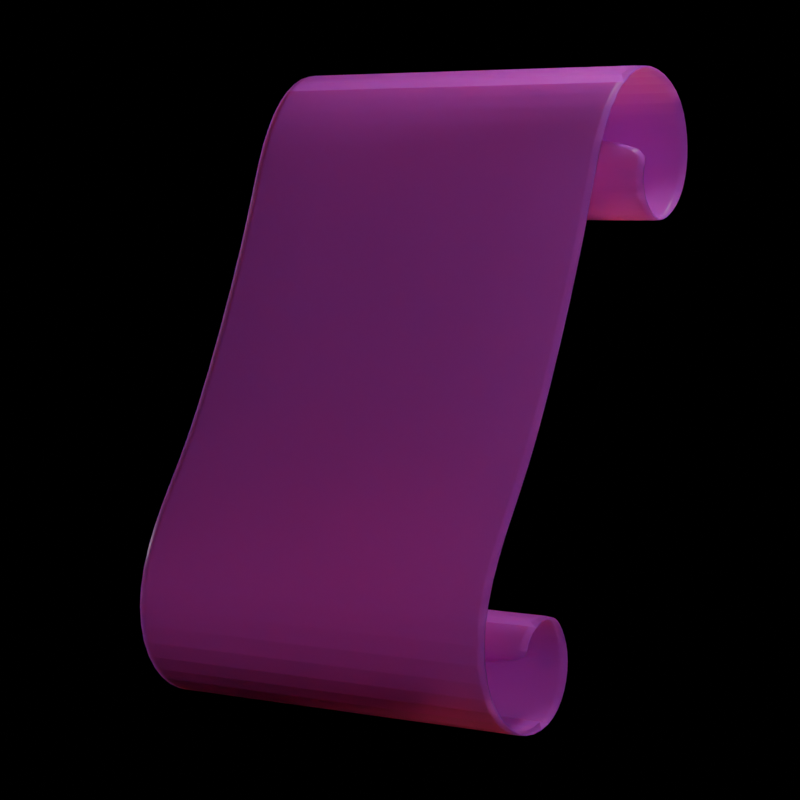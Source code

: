 # Source: Map.blend  (saved by Blender 2.82.7; exported with 4.5.12 LTS)
import bpy
from mathutils import Matrix  # noqa: F401  (used for matrix-valued properties, if any)

bpy.ops.wm.read_factory_settings(use_empty=True)
scene = bpy.context.scene
scene.name = 'Scene'

# ---- collections
col_collection = bpy.data.collections.new('Collection'); scene.collection.children.link(col_collection)

# ---- images (referenced by path relative to the original .blend; pixels are not part of the script)
import os
ASSET_DIR = os.environ.get("B2B_ASSET_DIR", "")  # directory of the original .blend (textures are referenced by path, not embedded)
HERE = os.path.dirname(os.path.abspath(__file__))  # packed textures are extracted next to this script under _unpacked/

def load_image(name, relpath, width, height, colorspace="sRGB"):
    """Load a texture the original file referenced (path relative to the .blend, or extracted next to this script)."""
    p = next((c for c in (os.path.join(HERE, relpath), os.path.join(ASSET_DIR, relpath)) if relpath and os.path.exists(c)), "")
    if p:
        img = bpy.data.images.load(p, check_existing=True)
        img.name = name
    else:  # same state as the original file: an image datablock whose file is absent (Cycles renders it pink)
        img = bpy.data.images.new(name, width, height)
        img.source = "FILE"
        img.filepath = "//" + (relpath or name)
    img.colorspace_settings.name = colorspace
    return img
img_paper02_col_jpg = load_image('paper02_col.jpg', 'paper02_col.jpg', 1024, 1024, 'sRGB')
img_paper02_rgh_jpg = load_image('paper02_rgh.jpg', 'paper02_rgh.jpg', 1024, 1024, 'Non-Color')
img_paper02_nrm_jpg = load_image('paper02_nrm.jpg', 'paper02_nrm.jpg', 1024, 1024, 'Non-Color')

# ---- materials (node trees are filled in below, after node groups)
mat_material_001 = bpy.data.materials.new('Material.001')
mat_material_001.use_transparent_shadow = False

# ---- material node trees
mat_material_001.use_nodes = True; mat_material_001.node_tree.nodes.clear()
_N = mat_material_001.node_tree.nodes; _L = mat_material_001.node_tree.links
n0 = _N.new('ShaderNodeOutputMaterial'); n0.name = 'Material Output'; n0.location = (300, 300)
n1 = _N.new('ShaderNodeTexImage'); n1.name = 'Image Texture'; n1.location = (-616, 295)
n1.image = img_paper02_col_jpg
n2 = _N.new('ShaderNodeTexImage'); n2.name = 'Image Texture.002'; n2.location = (-603, -33)
n2.image = img_paper02_rgh_jpg
n3 = _N.new('ShaderNodeNormalMap'); n3.name = 'Normal Map'; n3.location = (-286, -287)
n4 = _N.new('ShaderNodeTexImage'); n4.name = 'Image Texture.001'; n4.location = (-675, -358)
n4.image = img_paper02_nrm_jpg
n5 = _N.new('ShaderNodeBsdfPrincipled'); n5.name = 'Principled BSDF'; n5.location = (10, 300)
n5.distribution = 'GGX'
n5.subsurface_method = 'BURLEY'
n5.inputs[3].default_value = 1.45
n5.inputs[8].default_value = 1.0
n5.inputs[9].default_value = (0.5, 0.2, 0.1)
n5.inputs[10].default_value = 0.2
n5.inputs[27].default_value = (0.0, 0.0, 0.0, 1.0)
n5.inputs[28].default_value = 1.0
n6 = _N.new('ShaderNodeMix'); n6.name = 'Mix'; n6.location = (-160, 180)
n6.data_type = 'RGBA'
n6.inputs[0].default_value = 0.2
n6.inputs[7].default_value = (0.8, 0.8, 0.8, 1.0)
_L.new(n5.outputs[0], n0.inputs[0])
_L.new(n4.outputs[0], n3.inputs[1])
_L.new(n3.outputs[0], n5.inputs[5])
_L.new(n2.outputs[0], n5.inputs[2])
_L.new(n1.outputs[0], n6.inputs[6])
_L.new(n6.outputs[2], n5.inputs[0])
n0.is_active_output = True

# ---- world
world_world = bpy.data.worlds.new('World'); scene.world = world_world
world_world.use_nodes = True; world_world.node_tree.nodes.clear()
_N = world_world.node_tree.nodes; _L = world_world.node_tree.links
n0 = _N.new('ShaderNodeOutputWorld'); n0.name = 'World Output'; n0.location = (300, 300)
n1 = _N.new('ShaderNodeBackground'); n1.name = 'Background'; n1.location = (10, 300)
n1.inputs[0].default_value = (0.05088, 0.05088, 0.05088, 1.0)
n1.inputs[1].default_value = 0.0
_L.new(n1.outputs[0], n0.inputs[0])
n0.is_active_output = True
world_world.color = (0.05088, 0.05088, 0.05088)
world_world.use_sun_shadow = False
world_world.sun_shadow_jitter_overblur = 0.0

# ---- cameras
cam_camera_001 = bpy.data.cameras.new('Camera.001')
cam_camera_001.lens = 120.0

# ---- lights
light_point_001 = bpy.data.lights.new('Point.001', 'POINT')
light_point_001.transmission_factor = 0.0
light_point_001.energy = 150.0
light_point_001.shadow_soft_size = 0.25
light_point_001.shadow_maximum_resolution = 0.006
light_point_001.use_absolute_resolution = True
light_point_002 = bpy.data.lights.new('Point.002', 'POINT')
light_point_002.transmission_factor = 0.0
light_point_002.energy = 150.0
light_point_002.shadow_soft_size = 0.25
light_point_002.shadow_maximum_resolution = 0.006
light_point_002.use_absolute_resolution = True
light_point_003 = bpy.data.lights.new('Point.003', 'POINT')
light_point_003.transmission_factor = 0.0
light_point_003.energy = 150.0
light_point_003.shadow_soft_size = 0.25
light_point_003.shadow_maximum_resolution = 0.006
light_point_003.use_absolute_resolution = True
light_point_004 = bpy.data.lights.new('Point.004', 'POINT')
light_point_004.transmission_factor = 0.0
light_point_004.energy = 150.0
light_point_004.shadow_soft_size = 0.25
light_point_004.shadow_maximum_resolution = 0.006
light_point_004.use_absolute_resolution = True

# ---- meshes
me_plane = bpy.data.meshes.new('Plane')
me_plane.from_pydata([(-3.0, 1.94, 0.7491), (3.0, 1.94, 0.7491), (-3.0, 4.288, -1.481), (3.0, 4.288, -1.481), (-3.0, 3.986, -0.4696), (3.0, 3.986, -0.4696), (-3.0, -4.792, 0.7634), (3.0, -4.792, 0.7634), (-3.0, -5.085, -0.1767), (3.0, -5.085, -0.1767), (-3.0, -4.722, -0.9278), (3.0, -4.722, -0.9278), (-3.0, -4.122, -0.0822), (3.0, -4.122, -0.0822), (-3.0, -1.259, 0.8909), (3.0, -1.259, 0.8909), (-3.0, 3.372, 0.9099), (-3.0, 4.358, 0.6313), (3.0, 4.358, 0.6313), (3.0, 3.372, 0.9099), (-3.0, 3.021, -0.507), (-3.0, 3.392, -0.3455), (3.0, 3.392, -0.3455), (3.0, 3.021, -0.507), (-3.0, 2.837, -1.236), (-3.0, 2.782, -0.9028), (3.0, 2.782, -0.9028), (3.0, 2.837, -1.236), (-3.0, 3.688, -1.65), (-3.0, 3.204, -1.546), (3.0, 3.204, -1.546), (3.0, 3.688, -1.65), (-3.0, 4.903, 0.01803), (-3.0, 4.853, -0.9624), (3.0, 4.853, -0.9624), (3.0, 4.903, 0.01803), (-3.0, -3.832, 1.34), (-3.0, -2.502, 1.241), (3.0, -2.502, 1.241), (3.0, -3.832, 1.34), (-3.0, -3.228, -0.333), (-3.0, -3.241, -0.5969), (3.0, -3.241, -0.5969), (3.0, -3.228, -0.333), (-3.0, -3.57, -1.009), (-3.0, -4.142, -1.148), (3.0, -4.142, -1.148), (3.0, -3.57, -1.009), (-3.0, -3.88, 0.1606), (-3.0, -3.459, 0.02152), (3.0, -3.459, 0.02152), (3.0, -3.88, 0.1606)], [], [(17, 18, 35, 32), (2, 3, 31, 28), (15, 14, 37, 38), (7, 6, 8, 9), (9, 8, 10, 11), (11, 10, 45, 46), (1, 0, 14, 15), (18, 17, 16, 19), (0, 1, 19, 16), (22, 21, 20, 23), (21, 22, 5, 4), (26, 25, 24, 27), (25, 26, 23, 20), (30, 29, 28, 31), (29, 30, 27, 24), (34, 33, 32, 35), (33, 34, 3, 2), (36, 39, 38, 37), (39, 36, 6, 7), (40, 43, 42, 41), (51, 48, 12, 13), (44, 47, 46, 45), (47, 44, 41, 42), (48, 51, 50, 49), (43, 40, 49, 50)])
me_plane.polygons.foreach_set('use_smooth', [True] * 25)
_k = {(1, 15): 0.98824, (6, 8): 0.98824, (7, 9): 0.98824, (8, 10): 0.98824, (9, 11): 0.98824, (0, 14): 0.98824, (18, 19): 0.98824, (16, 17): 0.98824, (0, 16): 0.98824, (1, 19): 0.98824, (22, 23): 0.98824, (20, 21): 0.98824, (4, 21): 0.98824, (5, 22): 0.98824, (26, 27): 0.98824, (24, 25): 0.98824, (20, 25): 0.98824, (23, 26): 0.98824, (30, 31): 0.98824, (28, 29): 0.98824, (24, 29): 0.98824, (27, 30): 0.98824, (2, 28): 0.98824, (3, 31): 0.98824, (34, 35): 0.98824, (32, 33): 0.98824, (2, 33): 0.98824, (3, 34): 0.98824, (17, 32): 0.98824, (18, 35): 0.98824, (36, 37): 0.98824, (38, 39): 0.98824, (7, 39): 0.98824, (6, 36): 0.98824, (15, 38): 0.98824, (14, 37): 0.98824, (40, 41): 0.98824, (42, 43): 0.98824, (44, 45): 0.98824, (46, 47): 0.98824, (42, 47): 0.98824, (41, 44): 0.98824, (11, 46): 0.98824, (10, 45): 0.98824, (48, 49): 0.98824, (50, 51): 0.98824, (43, 50): 0.98824, (40, 49): 0.98824, (13, 51): 0.98824, (12, 48): 0.98824}
me_plane.attributes.new('crease_edge', 'FLOAT', 'EDGE').data.foreach_set('value', [_k.get((min(e.vertices), max(e.vertices)), 0.0) for e in me_plane.edges])
_uv = me_plane.uv_layers.new(name='UVMap')
_uv.uv.foreach_set('vector', [0.1996, 0.5688, 0.8004, 0.5688, 0.8004, 0.5212, 0.1996, 0.5212, 0.1996, 0.8364, 0.8004, 0.8364, 0.8004, 0.7898, 0.1996, 0.7898, 0.8004, 0.4058, 0.1996, 0.4058, 0.1996, 0.3093, 0.8004, 0.3093, 0.8004, 0.579, 0.1996, 0.579, 0.1996, 0.5061, 0.8004, 0.5061, 0.8004, 0.5061, 0.1996, 0.5061, 0.1996, 0.4478, 0.8004, 0.4478, 0.8004, 0.1371, 0.1996, 0.1371, 0.1996, 0.1821, 0.8004, 0.1821, 0.8004, 0.6541, 0.1996, 0.6541, 0.1996, 0.4058, 0.8004, 0.4058, 0.8004, 0.8418, 0.1996, 0.8418, 0.1996, 0.7653, 0.8004, 0.7653, 0.1996, 0.6541, 0.8004, 0.6541, 0.8004, 0.7653, 0.1996, 0.7653, 0.8004, 0.7668, 0.1996, 0.7668, 0.1996, 0.7381, 0.8004, 0.7381, 0.1996, 0.7668, 0.8004, 0.7668, 0.8004, 0.8129, 0.1996, 0.8129, 0.8004, 0.4497, 0.1996, 0.4497, 0.1996, 0.4238, 0.8004, 0.4238, 0.1996, 0.4497, 0.8004, 0.4497, 0.8004, 0.4804, 0.1996, 0.4804, 0.8004, 0.7523, 0.1996, 0.7523, 0.1996, 0.7898, 0.8004, 0.7898, 0.1996, 0.7523, 0.8004, 0.7523, 0.8004, 0.7238, 0.1996, 0.7238, 0.8004, 0.4451, 0.1996, 0.4451, 0.1996, 0.5212, 0.8004, 0.5212, 0.1996, 0.8802, 0.8004, 0.8802, 0.8004, 0.8364, 0.1996, 0.8364, 0.1996, 0.2061, 0.8004, 0.2061, 0.8004, 0.3093, 0.1996, 0.3093, 0.8004, 0.2061, 0.1996, 0.2061, 0.1996, 0.1316, 0.8004, 0.1316, 0.1996, 0.4939, 0.8004, 0.4939, 0.8004, 0.4735, 0.1996, 0.4735, 0.8004, 0.5323, 0.1996, 0.5323, 0.1996, 0.5134, 0.8004, 0.5134, 0.1996, 0.2264, 0.8004, 0.2264, 0.8004, 0.1821, 0.1996, 0.1821, 0.8004, 0.4414, 0.1996, 0.4414, 0.1996, 0.4735, 0.8004, 0.4735, 0.1996, 0.2023, 0.8004, 0.2023, 0.8004, 0.2351, 0.1996, 0.2351, 0.8004, 0.4939, 0.1996, 0.4939, 0.1996, 0.5215, 0.8004, 0.5215])
me_plane.materials.append(mat_material_001)
me_plane.use_remesh_fix_poles = True
me_plane.use_remesh_preserve_attributes = False
me_plane.use_mirror_vertex_groups = False
me_plane.update()

# ---- objects
ob_plane = bpy.data.objects.new('Plane', me_plane)
ob_point_001 = bpy.data.objects.new('Point.001', light_point_001)
ob_point_002 = bpy.data.objects.new('Point.002', light_point_002)
ob_camera = bpy.data.objects.new('Camera', cam_camera_001)
ob_point_003 = bpy.data.objects.new('Point.003', light_point_003)
ob_point_004 = bpy.data.objects.new('Point.004', light_point_004)

# ---- transforms, parenting, visibility, modifiers, constraints
ob_plane.location = (0.0, 0.0, 0.0)
ob_plane.rotation_euler = (1.203, -0.0, 0.0)
ob_plane.scale = (0.25, 0.25, 0.25)
ob_plane.lineart.crease_threshold = 0.0
_m = ob_plane.modifiers.new('Solidify', 'SOLIDIFY')
_m.thickness = 0.05
_m.nonmanifold_merge_threshold = 0.0003
_m = ob_plane.modifiers.new('Subdivision', 'SUBSURF')
_m.uv_smooth = 'PRESERVE_CORNERS'
_m.show_only_control_edges = False
ob_point_001.location = (-4.201, -5.069, -3.464)
ob_point_001.lineart.crease_threshold = 0.0
ob_point_002.location = (1.748, 0.602, 3.198)
ob_point_002.lineart.crease_threshold = 0.0
ob_camera.location = (5.585, -7.922, 0.6539)
ob_camera.rotation_euler = (1.494, -4.643e-06, 0.6171)
ob_camera.lineart.crease_threshold = 0.0
ob_point_003.location = (-3.291, 0.0185, 1.648)
ob_point_003.lineart.crease_threshold = 0.0
ob_point_004.location = (5.527, -1.586, 0.25)
ob_point_004.lineart.crease_threshold = 0.0

# ---- collection membership
col_collection.objects.link(ob_plane)
col_collection.objects.link(ob_point_001)
col_collection.objects.link(ob_point_002)
col_collection.objects.link(ob_camera)
col_collection.objects.link(ob_point_003)
col_collection.objects.link(ob_point_004)

# ---- scene / render settings (as saved in the file)
scene.camera = ob_camera
scene.frame_start = 1; scene.frame_end = 250; scene.frame_set(1)
scene.render.engine = 'BLENDER_EEVEE_NEXT'
scene.render.resolution_x = 64
scene.render.resolution_y = 64
scene.render.film_transparent = True
scene.cycles.use_denoising = False
scene.cycles.samples = 128
scene.cycles.sampling_pattern = 'TABULATED_SOBOL'
scene.cycles.use_adaptive_sampling = False
scene.cycles.use_light_tree = False
scene.view_settings.view_transform = 'Filmic'
bpy.context.view_layer.update()
